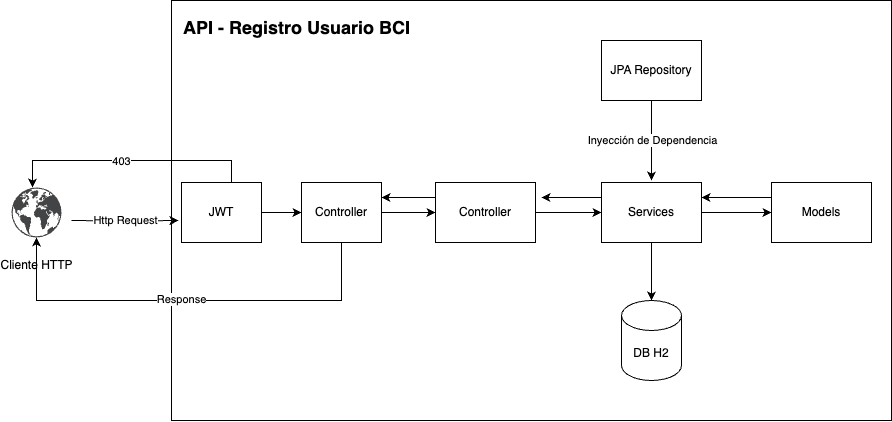

The diagram above was exported from draw.io. Its source (the exported page's mxGraphModel, read from the mxfile embedded in the PNG):
<mxGraphModel dx="1949" dy="684" grid="1" gridSize="10" guides="1" tooltips="1" connect="1" arrows="1" fold="1" page="1" pageScale="1" pageWidth="827" pageHeight="1169" math="0" shadow="0">
  <root>
    <mxCell id="0" />
    <mxCell id="1" parent="0" />
    <mxCell id="56VsaZxe7YV-c5k-mhj3-37" value="" style="rounded=0;whiteSpace=wrap;html=1;" vertex="1" parent="1">
      <mxGeometry x="50" y="10" width="720" height="420" as="geometry" />
    </mxCell>
    <mxCell id="56VsaZxe7YV-c5k-mhj3-5" value="Http Request" style="edgeStyle=orthogonalEdgeStyle;rounded=0;orthogonalLoop=1;jettySize=auto;html=1;entryX=-0.037;entryY=0.633;entryDx=0;entryDy=0;entryPerimeter=0;" edge="1" parent="1" target="56VsaZxe7YV-c5k-mhj3-6">
      <mxGeometry relative="1" as="geometry">
        <mxPoint x="100" y="222" as="targetPoint" />
        <mxPoint x="-50" y="230" as="sourcePoint" />
        <mxPoint as="offset" />
      </mxGeometry>
    </mxCell>
    <mxCell id="56VsaZxe7YV-c5k-mhj3-4" value="&lt;br&gt;Cliente HTTP" style="sketch=0;pointerEvents=1;shadow=0;dashed=0;html=1;strokeColor=none;fillColor=#434445;aspect=fixed;labelPosition=center;verticalLabelPosition=bottom;verticalAlign=top;align=center;outlineConnect=0;shape=mxgraph.vvd.networking;" vertex="1" parent="1">
      <mxGeometry x="-110" y="197" width="50" height="50" as="geometry" />
    </mxCell>
    <mxCell id="56VsaZxe7YV-c5k-mhj3-9" style="edgeStyle=orthogonalEdgeStyle;rounded=0;orthogonalLoop=1;jettySize=auto;html=1;exitX=0.5;exitY=0;exitDx=0;exitDy=0;" edge="1" parent="1" source="56VsaZxe7YV-c5k-mhj3-6" target="56VsaZxe7YV-c5k-mhj3-4">
      <mxGeometry relative="1" as="geometry">
        <mxPoint x="-90" y="147" as="targetPoint" />
        <Array as="points">
          <mxPoint x="110" y="170" />
          <mxPoint x="-89" y="170" />
        </Array>
      </mxGeometry>
    </mxCell>
    <mxCell id="56VsaZxe7YV-c5k-mhj3-10" value="403" style="edgeLabel;html=1;align=center;verticalAlign=middle;resizable=0;points=[];" vertex="1" connectable="0" parent="56VsaZxe7YV-c5k-mhj3-9">
      <mxGeometry x="0.1048" relative="1" as="geometry">
        <mxPoint as="offset" />
      </mxGeometry>
    </mxCell>
    <mxCell id="56VsaZxe7YV-c5k-mhj3-33" style="edgeStyle=orthogonalEdgeStyle;rounded=0;orthogonalLoop=1;jettySize=auto;html=1;exitX=1;exitY=0.5;exitDx=0;exitDy=0;entryX=0;entryY=0.5;entryDx=0;entryDy=0;" edge="1" parent="1" source="56VsaZxe7YV-c5k-mhj3-6" target="56VsaZxe7YV-c5k-mhj3-7">
      <mxGeometry relative="1" as="geometry" />
    </mxCell>
    <mxCell id="56VsaZxe7YV-c5k-mhj3-6" value="JWT" style="rounded=0;whiteSpace=wrap;html=1;" vertex="1" parent="1">
      <mxGeometry x="60" y="192" width="80" height="60" as="geometry" />
    </mxCell>
    <mxCell id="56VsaZxe7YV-c5k-mhj3-12" style="edgeStyle=orthogonalEdgeStyle;rounded=0;orthogonalLoop=1;jettySize=auto;html=1;entryX=0;entryY=0.5;entryDx=0;entryDy=0;" edge="1" parent="1" source="56VsaZxe7YV-c5k-mhj3-7" target="56VsaZxe7YV-c5k-mhj3-11">
      <mxGeometry relative="1" as="geometry" />
    </mxCell>
    <mxCell id="56VsaZxe7YV-c5k-mhj3-35" style="edgeStyle=orthogonalEdgeStyle;rounded=0;orthogonalLoop=1;jettySize=auto;html=1;" edge="1" parent="1" source="56VsaZxe7YV-c5k-mhj3-7" target="56VsaZxe7YV-c5k-mhj3-4">
      <mxGeometry relative="1" as="geometry">
        <mxPoint x="220" y="310" as="targetPoint" />
        <Array as="points">
          <mxPoint x="220" y="310" />
          <mxPoint x="-85" y="310" />
        </Array>
      </mxGeometry>
    </mxCell>
    <mxCell id="56VsaZxe7YV-c5k-mhj3-36" value="Response" style="edgeLabel;html=1;align=center;verticalAlign=middle;resizable=0;points=[];" vertex="1" connectable="0" parent="56VsaZxe7YV-c5k-mhj3-35">
      <mxGeometry x="0.0258" y="-2" relative="1" as="geometry">
        <mxPoint as="offset" />
      </mxGeometry>
    </mxCell>
    <mxCell id="56VsaZxe7YV-c5k-mhj3-7" value="Controller" style="rounded=0;whiteSpace=wrap;html=1;" vertex="1" parent="1">
      <mxGeometry x="180" y="192" width="80" height="60" as="geometry" />
    </mxCell>
    <mxCell id="56VsaZxe7YV-c5k-mhj3-18" style="edgeStyle=orthogonalEdgeStyle;rounded=0;orthogonalLoop=1;jettySize=auto;html=1;exitX=1;exitY=0.5;exitDx=0;exitDy=0;entryX=0;entryY=0.5;entryDx=0;entryDy=0;" edge="1" parent="1" source="56VsaZxe7YV-c5k-mhj3-11" target="56VsaZxe7YV-c5k-mhj3-14">
      <mxGeometry relative="1" as="geometry" />
    </mxCell>
    <mxCell id="56VsaZxe7YV-c5k-mhj3-24" style="edgeStyle=orthogonalEdgeStyle;rounded=0;orthogonalLoop=1;jettySize=auto;html=1;exitX=0;exitY=0.25;exitDx=0;exitDy=0;entryX=1;entryY=0.25;entryDx=0;entryDy=0;" edge="1" parent="1" source="56VsaZxe7YV-c5k-mhj3-11" target="56VsaZxe7YV-c5k-mhj3-7">
      <mxGeometry relative="1" as="geometry" />
    </mxCell>
    <mxCell id="56VsaZxe7YV-c5k-mhj3-11" value="Controller" style="rounded=0;whiteSpace=wrap;html=1;" vertex="1" parent="1">
      <mxGeometry x="314" y="192" width="100" height="60" as="geometry" />
    </mxCell>
    <mxCell id="56VsaZxe7YV-c5k-mhj3-20" style="edgeStyle=orthogonalEdgeStyle;rounded=1;orthogonalLoop=1;jettySize=auto;html=1;entryX=0;entryY=0.5;entryDx=0;entryDy=0;curved=0;" edge="1" parent="1" source="56VsaZxe7YV-c5k-mhj3-14" target="56VsaZxe7YV-c5k-mhj3-16">
      <mxGeometry relative="1" as="geometry" />
    </mxCell>
    <mxCell id="56VsaZxe7YV-c5k-mhj3-28" style="edgeStyle=orthogonalEdgeStyle;rounded=0;orthogonalLoop=1;jettySize=auto;html=1;exitX=0;exitY=0.25;exitDx=0;exitDy=0;" edge="1" parent="1" source="56VsaZxe7YV-c5k-mhj3-14">
      <mxGeometry relative="1" as="geometry">
        <mxPoint x="420" y="207" as="targetPoint" />
      </mxGeometry>
    </mxCell>
    <mxCell id="56VsaZxe7YV-c5k-mhj3-14" value="Services" style="rounded=0;whiteSpace=wrap;html=1;" vertex="1" parent="1">
      <mxGeometry x="480" y="192" width="100" height="60" as="geometry" />
    </mxCell>
    <mxCell id="56VsaZxe7YV-c5k-mhj3-31" value="Inyección de Dependencia" style="edgeStyle=orthogonalEdgeStyle;rounded=0;orthogonalLoop=1;jettySize=auto;html=1;" edge="1" parent="1" source="56VsaZxe7YV-c5k-mhj3-15">
      <mxGeometry relative="1" as="geometry">
        <mxPoint x="530" y="190" as="targetPoint" />
      </mxGeometry>
    </mxCell>
    <mxCell id="56VsaZxe7YV-c5k-mhj3-15" value="JPA Repository" style="rounded=0;whiteSpace=wrap;html=1;" vertex="1" parent="1">
      <mxGeometry x="480" y="50" width="100" height="60" as="geometry" />
    </mxCell>
    <mxCell id="56VsaZxe7YV-c5k-mhj3-30" style="edgeStyle=orthogonalEdgeStyle;rounded=0;orthogonalLoop=1;jettySize=auto;html=1;exitX=0;exitY=0.25;exitDx=0;exitDy=0;entryX=1;entryY=0.25;entryDx=0;entryDy=0;" edge="1" parent="1" source="56VsaZxe7YV-c5k-mhj3-16" target="56VsaZxe7YV-c5k-mhj3-14">
      <mxGeometry relative="1" as="geometry" />
    </mxCell>
    <mxCell id="56VsaZxe7YV-c5k-mhj3-16" value="Models" style="rounded=0;whiteSpace=wrap;html=1;" vertex="1" parent="1">
      <mxGeometry x="650" y="192" width="100" height="60" as="geometry" />
    </mxCell>
    <mxCell id="56VsaZxe7YV-c5k-mhj3-17" value="DB H2" style="shape=cylinder3;whiteSpace=wrap;html=1;boundedLbl=1;backgroundOutline=1;size=15;" vertex="1" parent="1">
      <mxGeometry x="500" y="310" width="60" height="80" as="geometry" />
    </mxCell>
    <mxCell id="56VsaZxe7YV-c5k-mhj3-21" style="edgeStyle=orthogonalEdgeStyle;rounded=0;orthogonalLoop=1;jettySize=auto;html=1;entryX=0.5;entryY=0;entryDx=0;entryDy=0;entryPerimeter=0;" edge="1" parent="1" source="56VsaZxe7YV-c5k-mhj3-14" target="56VsaZxe7YV-c5k-mhj3-17">
      <mxGeometry relative="1" as="geometry" />
    </mxCell>
    <mxCell id="56VsaZxe7YV-c5k-mhj3-38" value="&lt;div style=&quot;text-align: center;&quot;&gt;&lt;span style=&quot;background-color: initial; font-size: 18px;&quot;&gt;&lt;b&gt;API - Registro Usuario BCI&lt;/b&gt;&lt;/span&gt;&lt;/div&gt;" style="text;whiteSpace=wrap;html=1;" vertex="1" parent="1">
      <mxGeometry x="60" y="20" width="370" height="40" as="geometry" />
    </mxCell>
  </root>
</mxGraphModel>